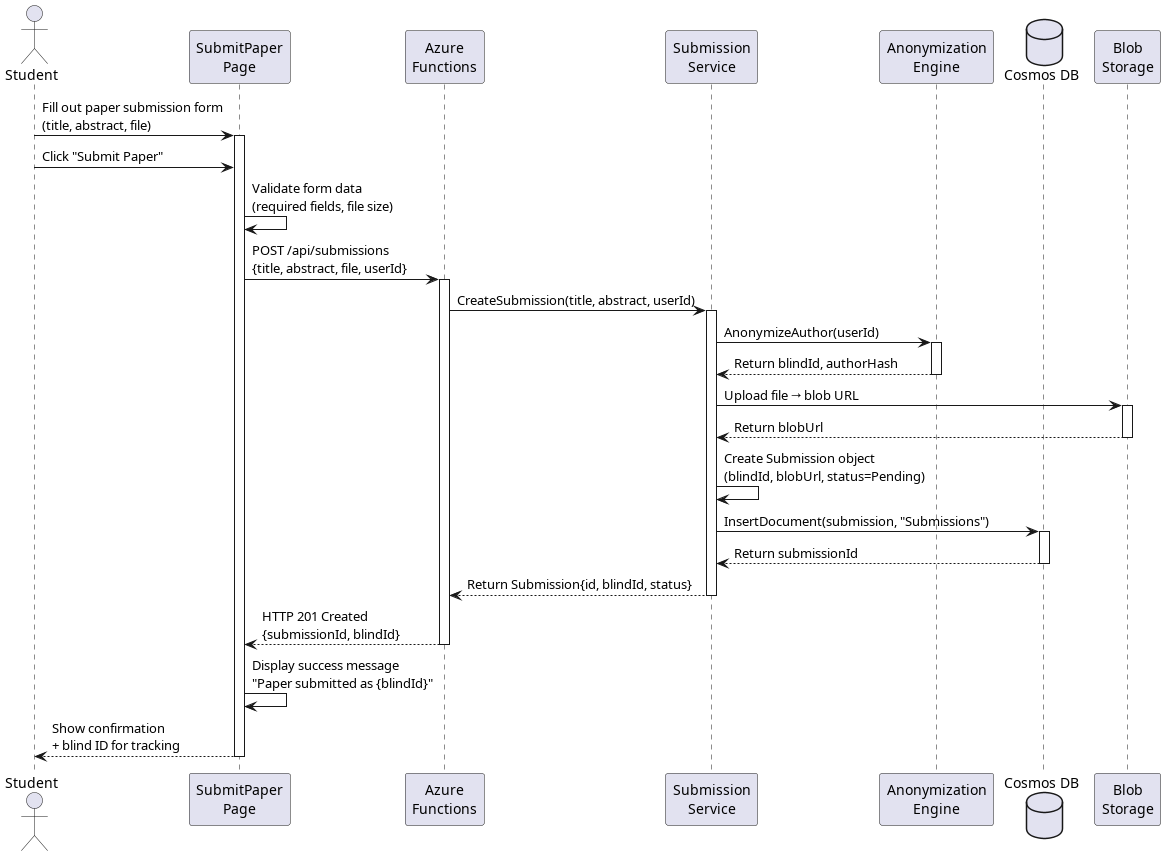

The diagram above was rendered by PlantUML. Its source (embedded in the PNG):
@startuml SubmitPaper_Sequence
actor Student
participant "SubmitPaper\nPage" as Frontend
participant "Azure\nFunctions" as Backend
participant "Submission\nService" as Service
participant "Anonymization\nEngine" as Anon
database "Cosmos DB" as DB
participant "Blob\nStorage" as Blob

Student -> Frontend: Fill out paper submission form\n(title, abstract, file)
activate Frontend

Student -> Frontend: Click "Submit Paper"
Frontend -> Frontend: Validate form data\n(required fields, file size)

Frontend -> Backend: POST /api/submissions\n{title, abstract, file, userId}
activate Backend

Backend -> Service: CreateSubmission(title, abstract, userId)
activate Service

Service -> Anon: AnonymizeAuthor(userId)
activate Anon
Anon --> Service: Return blindId, authorHash
deactivate Anon

Service -> Blob: Upload file → blob URL
activate Blob
Blob --> Service: Return blobUrl
deactivate Blob

Service -> Service: Create Submission object\n(blindId, blobUrl, status=Pending)

Service -> DB: InsertDocument(submission, "Submissions")
activate DB
DB --> Service: Return submissionId
deactivate DB

Service --> Backend: Return Submission{id, blindId, status}
deactivate Service

Backend --> Frontend: HTTP 201 Created\n{submissionId, blindId}
deactivate Backend

Frontend -> Frontend: Display success message\n"Paper submitted as {blindId}"
Frontend --> Student: Show confirmation\n+ blind ID for tracking
deactivate Frontend

@enduml